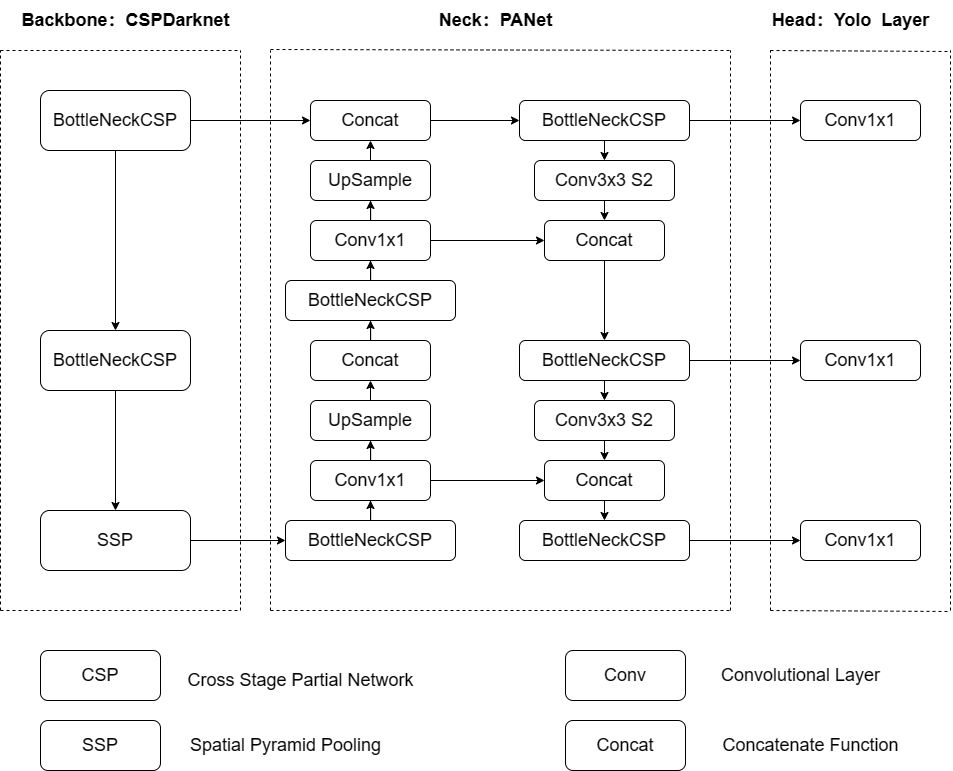

The diagram above was exported from draw.io. Its source (the exported page's mxGraphModel, read from the mxfile embedded in the PNG):
<mxGraphModel dx="1235" dy="1805" grid="1" gridSize="10" guides="1" tooltips="1" connect="1" arrows="1" fold="1" page="1" pageScale="1" pageWidth="827" pageHeight="1169" math="0" shadow="0">
  <root>
    <mxCell id="0" />
    <mxCell id="1" parent="0" />
    <mxCell id="07BlaX699lQ2yMmTxJzG-4" style="edgeStyle=orthogonalEdgeStyle;rounded=0;orthogonalLoop=1;jettySize=auto;html=1;entryX=0.5;entryY=0;entryDx=0;entryDy=0;" edge="1" parent="1" source="07BlaX699lQ2yMmTxJzG-1" target="07BlaX699lQ2yMmTxJzG-3">
      <mxGeometry relative="1" as="geometry" />
    </mxCell>
    <mxCell id="07BlaX699lQ2yMmTxJzG-8" style="edgeStyle=orthogonalEdgeStyle;rounded=0;orthogonalLoop=1;jettySize=auto;html=1;exitX=1;exitY=0.5;exitDx=0;exitDy=0;entryX=0;entryY=0.5;entryDx=0;entryDy=0;" edge="1" parent="1" source="07BlaX699lQ2yMmTxJzG-1" target="07BlaX699lQ2yMmTxJzG-7">
      <mxGeometry relative="1" as="geometry" />
    </mxCell>
    <mxCell id="07BlaX699lQ2yMmTxJzG-1" value="&lt;font style=&quot;font-size: 18px;&quot;&gt;BottleNeckCSP&lt;/font&gt;" style="rounded=1;whiteSpace=wrap;html=1;" vertex="1" parent="1">
      <mxGeometry x="120" y="40" width="150" height="60" as="geometry" />
    </mxCell>
    <mxCell id="07BlaX699lQ2yMmTxJzG-6" style="edgeStyle=orthogonalEdgeStyle;rounded=0;orthogonalLoop=1;jettySize=auto;html=1;entryX=0.5;entryY=0;entryDx=0;entryDy=0;" edge="1" parent="1" source="07BlaX699lQ2yMmTxJzG-3" target="07BlaX699lQ2yMmTxJzG-5">
      <mxGeometry relative="1" as="geometry" />
    </mxCell>
    <mxCell id="07BlaX699lQ2yMmTxJzG-3" value="&lt;font style=&quot;font-size: 18px;&quot;&gt;BottleNeckCSP&lt;/font&gt;" style="rounded=1;whiteSpace=wrap;html=1;" vertex="1" parent="1">
      <mxGeometry x="120" y="280" width="150" height="60" as="geometry" />
    </mxCell>
    <mxCell id="07BlaX699lQ2yMmTxJzG-24" style="edgeStyle=orthogonalEdgeStyle;rounded=0;orthogonalLoop=1;jettySize=auto;html=1;entryX=0;entryY=0.5;entryDx=0;entryDy=0;" edge="1" parent="1" source="07BlaX699lQ2yMmTxJzG-5" target="07BlaX699lQ2yMmTxJzG-23">
      <mxGeometry relative="1" as="geometry" />
    </mxCell>
    <mxCell id="07BlaX699lQ2yMmTxJzG-5" value="&lt;font style=&quot;font-size: 18px;&quot;&gt;SSP&lt;/font&gt;" style="rounded=1;whiteSpace=wrap;html=1;" vertex="1" parent="1">
      <mxGeometry x="120" y="460" width="150" height="60" as="geometry" />
    </mxCell>
    <mxCell id="07BlaX699lQ2yMmTxJzG-29" style="edgeStyle=orthogonalEdgeStyle;rounded=0;orthogonalLoop=1;jettySize=auto;html=1;exitX=1;exitY=0.5;exitDx=0;exitDy=0;entryX=0;entryY=0.5;entryDx=0;entryDy=0;" edge="1" parent="1" source="07BlaX699lQ2yMmTxJzG-7" target="07BlaX699lQ2yMmTxJzG-28">
      <mxGeometry relative="1" as="geometry" />
    </mxCell>
    <mxCell id="07BlaX699lQ2yMmTxJzG-7" value="&lt;font style=&quot;font-size: 18px;&quot;&gt;Concat&lt;/font&gt;" style="rounded=1;whiteSpace=wrap;html=1;" vertex="1" parent="1">
      <mxGeometry x="390" y="50" width="120" height="40" as="geometry" />
    </mxCell>
    <mxCell id="07BlaX699lQ2yMmTxJzG-12" style="edgeStyle=orthogonalEdgeStyle;rounded=0;orthogonalLoop=1;jettySize=auto;html=1;exitX=0.5;exitY=0;exitDx=0;exitDy=0;entryX=0.5;entryY=1;entryDx=0;entryDy=0;" edge="1" parent="1" source="07BlaX699lQ2yMmTxJzG-9" target="07BlaX699lQ2yMmTxJzG-7">
      <mxGeometry relative="1" as="geometry" />
    </mxCell>
    <mxCell id="07BlaX699lQ2yMmTxJzG-9" value="&lt;font style=&quot;font-size: 18px;&quot;&gt;UpSample&lt;/font&gt;" style="rounded=1;whiteSpace=wrap;html=1;" vertex="1" parent="1">
      <mxGeometry x="390" y="110" width="120" height="40" as="geometry" />
    </mxCell>
    <mxCell id="07BlaX699lQ2yMmTxJzG-13" style="edgeStyle=orthogonalEdgeStyle;rounded=0;orthogonalLoop=1;jettySize=auto;html=1;entryX=0.5;entryY=1;entryDx=0;entryDy=0;" edge="1" parent="1" source="07BlaX699lQ2yMmTxJzG-10" target="07BlaX699lQ2yMmTxJzG-9">
      <mxGeometry relative="1" as="geometry" />
    </mxCell>
    <mxCell id="07BlaX699lQ2yMmTxJzG-36" style="edgeStyle=orthogonalEdgeStyle;rounded=0;orthogonalLoop=1;jettySize=auto;html=1;exitX=1;exitY=0.5;exitDx=0;exitDy=0;" edge="1" parent="1" source="07BlaX699lQ2yMmTxJzG-10" target="07BlaX699lQ2yMmTxJzG-31">
      <mxGeometry relative="1" as="geometry" />
    </mxCell>
    <mxCell id="07BlaX699lQ2yMmTxJzG-10" value="&lt;font style=&quot;font-size: 18px;&quot;&gt;Conv1x1&lt;/font&gt;" style="rounded=1;whiteSpace=wrap;html=1;" vertex="1" parent="1">
      <mxGeometry x="390" y="170" width="120" height="40" as="geometry" />
    </mxCell>
    <mxCell id="07BlaX699lQ2yMmTxJzG-18" style="edgeStyle=orthogonalEdgeStyle;rounded=0;orthogonalLoop=1;jettySize=auto;html=1;entryX=0.5;entryY=1;entryDx=0;entryDy=0;" edge="1" parent="1" source="07BlaX699lQ2yMmTxJzG-11" target="07BlaX699lQ2yMmTxJzG-10">
      <mxGeometry relative="1" as="geometry" />
    </mxCell>
    <mxCell id="07BlaX699lQ2yMmTxJzG-11" value="&lt;font style=&quot;font-size: 18px;&quot;&gt;BottleNeckCSP&lt;/font&gt;" style="rounded=1;whiteSpace=wrap;html=1;" vertex="1" parent="1">
      <mxGeometry x="365" y="230" width="170" height="40" as="geometry" />
    </mxCell>
    <mxCell id="07BlaX699lQ2yMmTxJzG-20" style="edgeStyle=orthogonalEdgeStyle;rounded=0;orthogonalLoop=1;jettySize=auto;html=1;entryX=0.5;entryY=1;entryDx=0;entryDy=0;" edge="1" parent="1" source="07BlaX699lQ2yMmTxJzG-19" target="07BlaX699lQ2yMmTxJzG-11">
      <mxGeometry relative="1" as="geometry" />
    </mxCell>
    <mxCell id="07BlaX699lQ2yMmTxJzG-19" value="&lt;font style=&quot;font-size: 18px;&quot;&gt;Concat&lt;/font&gt;" style="rounded=1;whiteSpace=wrap;html=1;" vertex="1" parent="1">
      <mxGeometry x="390" y="290" width="120" height="40" as="geometry" />
    </mxCell>
    <mxCell id="07BlaX699lQ2yMmTxJzG-27" style="edgeStyle=orthogonalEdgeStyle;rounded=0;orthogonalLoop=1;jettySize=auto;html=1;exitX=0.5;exitY=0;exitDx=0;exitDy=0;entryX=0.5;entryY=1;entryDx=0;entryDy=0;" edge="1" parent="1" source="07BlaX699lQ2yMmTxJzG-21" target="07BlaX699lQ2yMmTxJzG-19">
      <mxGeometry relative="1" as="geometry" />
    </mxCell>
    <mxCell id="07BlaX699lQ2yMmTxJzG-21" value="&lt;font style=&quot;font-size: 18px;&quot;&gt;UpSample&lt;/font&gt;" style="rounded=1;whiteSpace=wrap;html=1;" vertex="1" parent="1">
      <mxGeometry x="390" y="350" width="120" height="40" as="geometry" />
    </mxCell>
    <mxCell id="07BlaX699lQ2yMmTxJzG-26" style="edgeStyle=orthogonalEdgeStyle;rounded=0;orthogonalLoop=1;jettySize=auto;html=1;entryX=0.5;entryY=1;entryDx=0;entryDy=0;" edge="1" parent="1" source="07BlaX699lQ2yMmTxJzG-22" target="07BlaX699lQ2yMmTxJzG-21">
      <mxGeometry relative="1" as="geometry" />
    </mxCell>
    <mxCell id="07BlaX699lQ2yMmTxJzG-42" style="edgeStyle=orthogonalEdgeStyle;rounded=0;orthogonalLoop=1;jettySize=auto;html=1;exitX=1;exitY=0.5;exitDx=0;exitDy=0;entryX=0;entryY=0.5;entryDx=0;entryDy=0;" edge="1" parent="1" source="07BlaX699lQ2yMmTxJzG-22" target="07BlaX699lQ2yMmTxJzG-34">
      <mxGeometry relative="1" as="geometry" />
    </mxCell>
    <mxCell id="07BlaX699lQ2yMmTxJzG-22" value="&lt;font style=&quot;font-size: 18px;&quot;&gt;Conv1x1&lt;/font&gt;" style="rounded=1;whiteSpace=wrap;html=1;" vertex="1" parent="1">
      <mxGeometry x="390" y="410" width="120" height="40" as="geometry" />
    </mxCell>
    <mxCell id="07BlaX699lQ2yMmTxJzG-25" style="edgeStyle=orthogonalEdgeStyle;rounded=0;orthogonalLoop=1;jettySize=auto;html=1;entryX=0.5;entryY=1;entryDx=0;entryDy=0;" edge="1" parent="1" source="07BlaX699lQ2yMmTxJzG-23" target="07BlaX699lQ2yMmTxJzG-22">
      <mxGeometry relative="1" as="geometry" />
    </mxCell>
    <mxCell id="07BlaX699lQ2yMmTxJzG-23" value="&lt;font style=&quot;font-size: 18px;&quot;&gt;BottleNeckCSP&lt;/font&gt;" style="rounded=1;whiteSpace=wrap;html=1;" vertex="1" parent="1">
      <mxGeometry x="365" y="470" width="170" height="40" as="geometry" />
    </mxCell>
    <mxCell id="07BlaX699lQ2yMmTxJzG-38" style="edgeStyle=orthogonalEdgeStyle;rounded=0;orthogonalLoop=1;jettySize=auto;html=1;exitX=0.5;exitY=1;exitDx=0;exitDy=0;entryX=0.5;entryY=0;entryDx=0;entryDy=0;" edge="1" parent="1" source="07BlaX699lQ2yMmTxJzG-28" target="07BlaX699lQ2yMmTxJzG-30">
      <mxGeometry relative="1" as="geometry" />
    </mxCell>
    <mxCell id="07BlaX699lQ2yMmTxJzG-49" style="edgeStyle=orthogonalEdgeStyle;rounded=0;orthogonalLoop=1;jettySize=auto;html=1;exitX=1;exitY=0.5;exitDx=0;exitDy=0;entryX=0;entryY=0.5;entryDx=0;entryDy=0;" edge="1" parent="1" source="07BlaX699lQ2yMmTxJzG-28" target="07BlaX699lQ2yMmTxJzG-46">
      <mxGeometry relative="1" as="geometry" />
    </mxCell>
    <mxCell id="07BlaX699lQ2yMmTxJzG-28" value="&lt;font style=&quot;font-size: 18px;&quot;&gt;BottleNeckCSP&lt;/font&gt;" style="rounded=1;whiteSpace=wrap;html=1;" vertex="1" parent="1">
      <mxGeometry x="599" y="50" width="170" height="40" as="geometry" />
    </mxCell>
    <mxCell id="07BlaX699lQ2yMmTxJzG-39" style="edgeStyle=orthogonalEdgeStyle;rounded=0;orthogonalLoop=1;jettySize=auto;html=1;exitX=0.5;exitY=1;exitDx=0;exitDy=0;entryX=0.5;entryY=0;entryDx=0;entryDy=0;" edge="1" parent="1" source="07BlaX699lQ2yMmTxJzG-30" target="07BlaX699lQ2yMmTxJzG-31">
      <mxGeometry relative="1" as="geometry" />
    </mxCell>
    <mxCell id="07BlaX699lQ2yMmTxJzG-30" value="&lt;font style=&quot;font-size: 18px;&quot;&gt;Conv3x3 S2&lt;/font&gt;" style="rounded=1;whiteSpace=wrap;html=1;" vertex="1" parent="1">
      <mxGeometry x="614" y="110" width="140" height="40" as="geometry" />
    </mxCell>
    <mxCell id="07BlaX699lQ2yMmTxJzG-41" style="edgeStyle=orthogonalEdgeStyle;rounded=0;orthogonalLoop=1;jettySize=auto;html=1;exitX=0.5;exitY=1;exitDx=0;exitDy=0;entryX=0.5;entryY=0;entryDx=0;entryDy=0;" edge="1" parent="1" source="07BlaX699lQ2yMmTxJzG-31" target="07BlaX699lQ2yMmTxJzG-32">
      <mxGeometry relative="1" as="geometry" />
    </mxCell>
    <mxCell id="07BlaX699lQ2yMmTxJzG-31" value="&lt;font style=&quot;font-size: 18px;&quot;&gt;Concat&lt;/font&gt;" style="rounded=1;whiteSpace=wrap;html=1;" vertex="1" parent="1">
      <mxGeometry x="624" y="170" width="120" height="40" as="geometry" />
    </mxCell>
    <mxCell id="07BlaX699lQ2yMmTxJzG-44" style="edgeStyle=orthogonalEdgeStyle;rounded=0;orthogonalLoop=1;jettySize=auto;html=1;exitX=0.5;exitY=1;exitDx=0;exitDy=0;entryX=0.5;entryY=0;entryDx=0;entryDy=0;" edge="1" parent="1" source="07BlaX699lQ2yMmTxJzG-32" target="07BlaX699lQ2yMmTxJzG-33">
      <mxGeometry relative="1" as="geometry" />
    </mxCell>
    <mxCell id="07BlaX699lQ2yMmTxJzG-50" style="edgeStyle=orthogonalEdgeStyle;rounded=0;orthogonalLoop=1;jettySize=auto;html=1;exitX=1;exitY=0.5;exitDx=0;exitDy=0;entryX=0;entryY=0.5;entryDx=0;entryDy=0;" edge="1" parent="1" source="07BlaX699lQ2yMmTxJzG-32" target="07BlaX699lQ2yMmTxJzG-47">
      <mxGeometry relative="1" as="geometry" />
    </mxCell>
    <mxCell id="07BlaX699lQ2yMmTxJzG-32" value="&lt;font style=&quot;font-size: 18px;&quot;&gt;BottleNeckCSP&lt;/font&gt;" style="rounded=1;whiteSpace=wrap;html=1;" vertex="1" parent="1">
      <mxGeometry x="599" y="290" width="170" height="40" as="geometry" />
    </mxCell>
    <mxCell id="07BlaX699lQ2yMmTxJzG-43" style="edgeStyle=orthogonalEdgeStyle;rounded=0;orthogonalLoop=1;jettySize=auto;html=1;exitX=0.5;exitY=1;exitDx=0;exitDy=0;entryX=0.5;entryY=0;entryDx=0;entryDy=0;" edge="1" parent="1" source="07BlaX699lQ2yMmTxJzG-33" target="07BlaX699lQ2yMmTxJzG-34">
      <mxGeometry relative="1" as="geometry" />
    </mxCell>
    <mxCell id="07BlaX699lQ2yMmTxJzG-33" value="&lt;font style=&quot;font-size: 18px;&quot;&gt;Conv3x3 S2&lt;/font&gt;" style="rounded=1;whiteSpace=wrap;html=1;" vertex="1" parent="1">
      <mxGeometry x="614" y="350" width="140" height="40" as="geometry" />
    </mxCell>
    <mxCell id="07BlaX699lQ2yMmTxJzG-45" style="edgeStyle=orthogonalEdgeStyle;rounded=0;orthogonalLoop=1;jettySize=auto;html=1;exitX=0.5;exitY=1;exitDx=0;exitDy=0;entryX=0.5;entryY=0;entryDx=0;entryDy=0;" edge="1" parent="1" source="07BlaX699lQ2yMmTxJzG-34" target="07BlaX699lQ2yMmTxJzG-35">
      <mxGeometry relative="1" as="geometry" />
    </mxCell>
    <mxCell id="07BlaX699lQ2yMmTxJzG-34" value="&lt;font style=&quot;font-size: 18px;&quot;&gt;Concat&lt;/font&gt;" style="rounded=1;whiteSpace=wrap;html=1;" vertex="1" parent="1">
      <mxGeometry x="624" y="410" width="120" height="40" as="geometry" />
    </mxCell>
    <mxCell id="07BlaX699lQ2yMmTxJzG-51" style="edgeStyle=orthogonalEdgeStyle;rounded=0;orthogonalLoop=1;jettySize=auto;html=1;exitX=1;exitY=0.5;exitDx=0;exitDy=0;entryX=0;entryY=0.5;entryDx=0;entryDy=0;" edge="1" parent="1" source="07BlaX699lQ2yMmTxJzG-35" target="07BlaX699lQ2yMmTxJzG-48">
      <mxGeometry relative="1" as="geometry" />
    </mxCell>
    <mxCell id="07BlaX699lQ2yMmTxJzG-35" value="&lt;font style=&quot;font-size: 18px;&quot;&gt;BottleNeckCSP&lt;/font&gt;" style="rounded=1;whiteSpace=wrap;html=1;" vertex="1" parent="1">
      <mxGeometry x="599" y="470" width="170" height="40" as="geometry" />
    </mxCell>
    <mxCell id="07BlaX699lQ2yMmTxJzG-46" value="&lt;font style=&quot;font-size: 18px;&quot;&gt;Conv1x1&lt;/font&gt;" style="rounded=1;whiteSpace=wrap;html=1;" vertex="1" parent="1">
      <mxGeometry x="880" y="50" width="120" height="40" as="geometry" />
    </mxCell>
    <mxCell id="07BlaX699lQ2yMmTxJzG-47" value="&lt;font style=&quot;font-size: 18px;&quot;&gt;Conv1x1&lt;/font&gt;" style="rounded=1;whiteSpace=wrap;html=1;" vertex="1" parent="1">
      <mxGeometry x="880" y="290" width="120" height="40" as="geometry" />
    </mxCell>
    <mxCell id="07BlaX699lQ2yMmTxJzG-48" value="&lt;font style=&quot;font-size: 18px;&quot;&gt;Conv1x1&lt;/font&gt;" style="rounded=1;whiteSpace=wrap;html=1;" vertex="1" parent="1">
      <mxGeometry x="880" y="470" width="120" height="40" as="geometry" />
    </mxCell>
    <mxCell id="07BlaX699lQ2yMmTxJzG-53" value="" style="endArrow=none;dashed=1;html=1;rounded=0;" edge="1" parent="1">
      <mxGeometry width="50" height="50" relative="1" as="geometry">
        <mxPoint x="80" y="560" as="sourcePoint" />
        <mxPoint x="80" as="targetPoint" />
      </mxGeometry>
    </mxCell>
    <mxCell id="07BlaX699lQ2yMmTxJzG-54" value="" style="endArrow=none;dashed=1;html=1;rounded=0;" edge="1" parent="1">
      <mxGeometry width="50" height="50" relative="1" as="geometry">
        <mxPoint x="320" y="560" as="sourcePoint" />
        <mxPoint x="320" as="targetPoint" />
      </mxGeometry>
    </mxCell>
    <mxCell id="07BlaX699lQ2yMmTxJzG-55" value="" style="endArrow=none;dashed=1;html=1;rounded=0;" edge="1" parent="1">
      <mxGeometry width="50" height="50" relative="1" as="geometry">
        <mxPoint x="80" as="sourcePoint" />
        <mxPoint x="320" as="targetPoint" />
      </mxGeometry>
    </mxCell>
    <mxCell id="07BlaX699lQ2yMmTxJzG-56" value="" style="endArrow=none;dashed=1;html=1;rounded=0;" edge="1" parent="1">
      <mxGeometry width="50" height="50" relative="1" as="geometry">
        <mxPoint x="80" y="560" as="sourcePoint" />
        <mxPoint x="320" y="560" as="targetPoint" />
      </mxGeometry>
    </mxCell>
    <mxCell id="07BlaX699lQ2yMmTxJzG-57" value="" style="endArrow=none;dashed=1;html=1;rounded=0;" edge="1" parent="1">
      <mxGeometry width="50" height="50" relative="1" as="geometry">
        <mxPoint x="350" y="560" as="sourcePoint" />
        <mxPoint x="350" as="targetPoint" />
      </mxGeometry>
    </mxCell>
    <mxCell id="07BlaX699lQ2yMmTxJzG-58" value="" style="endArrow=none;dashed=1;html=1;rounded=0;" edge="1" parent="1">
      <mxGeometry width="50" height="50" relative="1" as="geometry">
        <mxPoint x="810" y="560" as="sourcePoint" />
        <mxPoint x="810" as="targetPoint" />
      </mxGeometry>
    </mxCell>
    <mxCell id="07BlaX699lQ2yMmTxJzG-59" value="" style="endArrow=none;dashed=1;html=1;rounded=0;" edge="1" parent="1">
      <mxGeometry width="50" height="50" relative="1" as="geometry">
        <mxPoint x="350" y="560" as="sourcePoint" />
        <mxPoint x="810" y="560" as="targetPoint" />
      </mxGeometry>
    </mxCell>
    <mxCell id="07BlaX699lQ2yMmTxJzG-60" value="" style="endArrow=none;dashed=1;html=1;rounded=0;" edge="1" parent="1">
      <mxGeometry width="50" height="50" relative="1" as="geometry">
        <mxPoint x="350" y="-1" as="sourcePoint" />
        <mxPoint x="810" as="targetPoint" />
      </mxGeometry>
    </mxCell>
    <mxCell id="07BlaX699lQ2yMmTxJzG-61" value="" style="endArrow=none;dashed=1;html=1;rounded=0;" edge="1" parent="1">
      <mxGeometry width="50" height="50" relative="1" as="geometry">
        <mxPoint x="850" y="560" as="sourcePoint" />
        <mxPoint x="850" as="targetPoint" />
      </mxGeometry>
    </mxCell>
    <mxCell id="07BlaX699lQ2yMmTxJzG-62" value="" style="endArrow=none;dashed=1;html=1;rounded=0;" edge="1" parent="1">
      <mxGeometry width="50" height="50" relative="1" as="geometry">
        <mxPoint x="1030" y="560" as="sourcePoint" />
        <mxPoint x="1030" as="targetPoint" />
      </mxGeometry>
    </mxCell>
    <mxCell id="07BlaX699lQ2yMmTxJzG-63" value="" style="endArrow=none;dashed=1;html=1;rounded=0;" edge="1" parent="1">
      <mxGeometry width="50" height="50" relative="1" as="geometry">
        <mxPoint x="850" as="sourcePoint" />
        <mxPoint x="1030" y="1" as="targetPoint" />
        <Array as="points">
          <mxPoint x="1030" y="1" />
        </Array>
      </mxGeometry>
    </mxCell>
    <mxCell id="07BlaX699lQ2yMmTxJzG-64" value="" style="endArrow=none;dashed=1;html=1;rounded=0;" edge="1" parent="1">
      <mxGeometry width="50" height="50" relative="1" as="geometry">
        <mxPoint x="850" y="560" as="sourcePoint" />
        <mxPoint x="1030" y="561" as="targetPoint" />
        <Array as="points">
          <mxPoint x="1030" y="561" />
        </Array>
      </mxGeometry>
    </mxCell>
    <mxCell id="07BlaX699lQ2yMmTxJzG-65" value="&lt;b&gt;&lt;font style=&quot;font-size: 18px;&quot;&gt;Backbone：CSPDarknet&lt;/font&gt;&lt;/b&gt;" style="text;html=1;align=center;verticalAlign=middle;resizable=0;points=[];autosize=1;strokeColor=none;fillColor=none;" vertex="1" parent="1">
      <mxGeometry x="90" y="-50" width="230" height="40" as="geometry" />
    </mxCell>
    <mxCell id="07BlaX699lQ2yMmTxJzG-66" value="&lt;b&gt;&lt;font style=&quot;font-size: 18px;&quot;&gt;Neck：PANet&lt;/font&gt;&lt;/b&gt;" style="text;html=1;align=center;verticalAlign=middle;resizable=0;points=[];autosize=1;strokeColor=none;fillColor=none;" vertex="1" parent="1">
      <mxGeometry x="505" y="-50" width="140" height="40" as="geometry" />
    </mxCell>
    <mxCell id="07BlaX699lQ2yMmTxJzG-67" value="&lt;b&gt;&lt;font style=&quot;font-size: 18px;&quot;&gt;Head：Yolo&amp;nbsp; Layer&lt;/font&gt;&lt;/b&gt;" style="text;html=1;align=center;verticalAlign=middle;resizable=0;points=[];autosize=1;strokeColor=none;fillColor=none;" vertex="1" parent="1">
      <mxGeometry x="840" y="-50" width="180" height="40" as="geometry" />
    </mxCell>
    <mxCell id="07BlaX699lQ2yMmTxJzG-69" value="&lt;font style=&quot;font-size: 18px;&quot;&gt;CSP&lt;/font&gt;" style="rounded=1;whiteSpace=wrap;html=1;" vertex="1" parent="1">
      <mxGeometry x="120" y="600" width="120" height="50" as="geometry" />
    </mxCell>
    <mxCell id="07BlaX699lQ2yMmTxJzG-70" value="&lt;font style=&quot;font-size: 18px;&quot;&gt;Cross Stage Partial Network&lt;/font&gt;" style="text;html=1;align=center;verticalAlign=middle;resizable=0;points=[];autosize=1;strokeColor=none;fillColor=none;" vertex="1" parent="1">
      <mxGeometry x="255" y="610" width="250" height="40" as="geometry" />
    </mxCell>
    <mxCell id="07BlaX699lQ2yMmTxJzG-73" value="&lt;font style=&quot;font-size: 18px;&quot;&gt;SSP&lt;/font&gt;" style="rounded=1;whiteSpace=wrap;html=1;" vertex="1" parent="1">
      <mxGeometry x="120" y="670" width="120" height="50" as="geometry" />
    </mxCell>
    <mxCell id="07BlaX699lQ2yMmTxJzG-74" value="&lt;font style=&quot;font-size: 18px;&quot;&gt;Spatial Pyramid Pooling&lt;/font&gt;" style="text;html=1;align=center;verticalAlign=middle;resizable=0;points=[];autosize=1;strokeColor=none;fillColor=none;" vertex="1" parent="1">
      <mxGeometry x="260" y="675" width="210" height="40" as="geometry" />
    </mxCell>
    <mxCell id="07BlaX699lQ2yMmTxJzG-75" value="&lt;font style=&quot;font-size: 18px;&quot;&gt;Conv&lt;/font&gt;" style="rounded=1;whiteSpace=wrap;html=1;" vertex="1" parent="1">
      <mxGeometry x="645" y="600" width="120" height="50" as="geometry" />
    </mxCell>
    <mxCell id="07BlaX699lQ2yMmTxJzG-76" value="&lt;font style=&quot;font-size: 18px;&quot;&gt;Convolutional Layer&lt;/font&gt;" style="text;html=1;align=center;verticalAlign=middle;resizable=0;points=[];autosize=1;strokeColor=none;fillColor=none;" vertex="1" parent="1">
      <mxGeometry x="790" y="605" width="180" height="40" as="geometry" />
    </mxCell>
    <mxCell id="07BlaX699lQ2yMmTxJzG-77" value="&lt;font style=&quot;font-size: 18px;&quot;&gt;Concat&lt;/font&gt;" style="rounded=1;whiteSpace=wrap;html=1;" vertex="1" parent="1">
      <mxGeometry x="645" y="670" width="120" height="50" as="geometry" />
    </mxCell>
    <mxCell id="07BlaX699lQ2yMmTxJzG-78" value="&lt;font style=&quot;font-size: 18px;&quot;&gt;Concatenate Function&lt;/font&gt;" style="text;html=1;align=center;verticalAlign=middle;resizable=0;points=[];autosize=1;strokeColor=none;fillColor=none;" vertex="1" parent="1">
      <mxGeometry x="790" y="675" width="200" height="40" as="geometry" />
    </mxCell>
  </root>
</mxGraphModel>